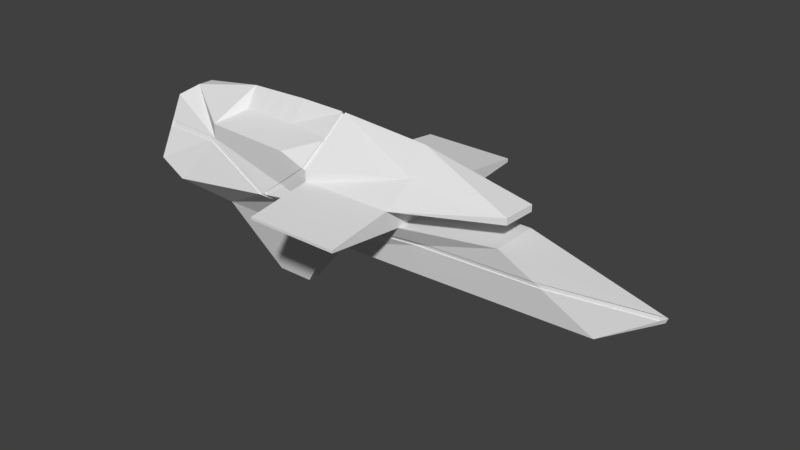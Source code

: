 # Source: Flagship2.blend  (saved by Blender 2.77.0; exported with 4.5.12 LTS)
import bpy
from mathutils import Matrix  # noqa: F401  (used for matrix-valued properties, if any)

bpy.ops.wm.read_factory_settings(use_empty=True)
scene = bpy.context.scene
scene.name = 'Scene'

# ---- collections
col_collection_1 = bpy.data.collections.new('Collection 1'); scene.collection.children.link(col_collection_1)

# ---- world
world_world = bpy.data.worlds.new('World'); scene.world = world_world
world_world.color = (0.05088, 0.05088, 0.05088)
world_world.use_sun_shadow = False
world_world.sun_shadow_jitter_overblur = 0.0
world_world.cycles.sampling_method = 'MANUAL'

# ---- meshes
me_cube_001 = bpy.data.meshes.new('Cube.001')
me_cube_001.from_pydata([(-6.609, -1.0, -1.0), (-6.72, -2.088, 1.033), (-6.609, 1.0, -1.0), (-6.609, 2.258, 1.0), (4.82, -0.4749, -1.0), (1.198, -1.0, 1.369), (4.82, 0.4749, -1.0), (1.198, 1.0, 1.369), (7.141, 0.000792, 0.4962), (-2.721, 1.63, 1.005), (-2.8, -1.46, 1.028), (-6.72, -2.088, 1.906), (-6.609, 2.258, 1.873), (-2.816, -2.088, 1.906), (-2.705, 2.258, 1.873), (-2.816, -4.877, 1.413), (-6.72, -4.877, 1.416), (-2.816, -4.877, 1.525), (-6.72, -4.877, 1.523), (-6.609, 5.187, 1.358), (-2.705, 5.187, 1.362), (-6.609, 5.187, 1.514), (-2.705, 5.187, 1.511), (-6.72, -2.081, 2.329), (-6.609, 2.265, 2.296), (-2.782, -0.7548, 2.724), (-2.739, 0.9381, 2.712), (-12.32, -0.8913, -1.1), (-14.06, -1.979, -0.1695), (-13.95, 2.367, -0.2023), (-12.32, 1.109, -1.1), (-12.33, 1.822, 1.996), (-12.41, -1.433, 1.905), (-12.41, -1.428, 2.526), (-12.33, 1.827, 2.501), (1.354, 0.7351, 2.161), (1.317, -0.7085, 2.172), (1.317, -0.7064, 2.447), (1.354, 0.7372, 2.436), (-8.589, 0.3279, -3.782), (-8.589, -0.2506, -3.782), (-10.24, 0.3593, -3.811), (-10.24, -0.2192, -3.811), (-15.26, -1.927, 0.4504), (-15.15, 2.419, 0.4176), (-15.2, 1.247, 2.9), (-15.25, -0.7511, 2.915), (-14.74, -0.08024, 3.291), (-14.72, 0.5823, 3.286), (-9.469, 2.046, 2.601), (-6.664, 0.09162, 3.993), (-11.57, 0.1844, 3.908), (-9.566, -1.755, 2.63), (-9.784, 0.1506, 3.972), (-8.039, 2.155, 2.652), (-6.64, 1.045, 3.196), (-11.56, 0.6945, 3.03), (-8.143, -1.918, 2.682), (-10.9, 1.936, 2.551), (-6.689, -0.8616, 3.21), (-11.59, -0.3256, 3.038), (-10.99, -1.591, 2.578), (-10.68, 0.1675, 3.94), (-8.89, 0.1337, 4.005), (-9.799, -0.445, 3.102), (-9.769, 0.7462, 3.093), (-8.873, 0.772, 3.125), (-8.906, -0.5046, 3.135), (-10.69, -0.3853, 3.07), (-10.66, 0.7203, 3.062), (-12.79, -1.161, 0.8879), (-12.72, 1.637, 0.8668), (-12.75, 0.8823, 2.464), (-12.78, -0.4042, 2.474), (-9.369, 2.299, 0.5482), (-2.368, 1.0, 0.4123), (-15.18, 1.768, 1.899), (-4.133, 1.798, 0.3394), (2.789, 1.0, 0.3512), (-6.609, 1.786, 0.2577), (-8.698, 1.838, 0.1876), (-15.18, 1.786, 1.733), (-9.5, 2.3, 0.4785), (-2.493, 1.0, 0.2585), (-8.773, 1.825, 0.06536), (-12.4, 1.836, 1.836), (-4.209, 1.774, 0.1816), (-12.36, 1.831, 1.819), (2.877, 1.0, 0.1405), (-6.609, 1.768, 0.142), (7.03, 0.04843, 0.2559), (7.028, 0.03989, 0.2742), (-12.36, 1.81, 1.824), (-12.33, 1.801, 1.987), (-12.4, 1.815, 1.848), (-15.18, 1.782, 1.771), (-15.18, 1.779, 1.818), (-8.774, 1.804, 0.08583), (-8.7, 1.816, 0.2081), (-2.37, 0.9786, 0.4327), (-4.135, 1.777, 0.3599), (2.787, 0.9786, 0.3695), (-6.611, 1.764, 0.2781), (-9.37, 2.278, 0.5532), (-9.502, 2.279, 0.4835), (-2.495, 0.9786, 0.279), (-4.211, 1.752, 0.2021), (2.876, 0.9786, 0.1589), (-6.611, 1.746, 0.1625), (-2.762, 0.02644, 3.764), (-8.294, -1.751, 0.4325), (7.041, -0.01698, 0.5114), (-15.25, -1.226, 1.919), (-8.923, -2.055, 0.672), (-3.873, -1.33, 0.4567), (2.537, -0.806, 0.4934), (-1.778, -1.0, 0.4658), (-6.688, -1.773, 0.4445), (-6.678, -1.681, 0.2728), (-8.591, -1.657, 0.3319), (-9.275, -2.047, 0.5861), (-12.53, -1.483, 1.722), (2.832, -0.7631, 0.3003), (-2.377, -1.0, 0.2839), (6.853, -0.05914, 0.3103), (-12.8, -1.5, 1.738), (-4.206, -1.29, 0.2792), (-15.25, -1.339, 1.682), (6.773, 0.00156, 0.5173), (7.14, 0.001031, 0.5025), (6.851, -0.02367, 0.3161), (-12.53, -1.447, 1.728), (-12.41, -1.397, 1.911), (-12.8, -1.464, 1.744), (-8.594, -1.622, 0.3378), (-8.297, -1.716, 0.4383), (-15.26, -1.303, 1.688), (-15.26, -1.19, 1.925), (-4.209, -1.254, 0.285), (-3.875, -1.295, 0.4626), (-6.681, -1.646, 0.2787), (-6.69, -1.737, 0.4504), (2.535, -0.7705, 0.4993), (-8.925, -2.02, 0.6779), (-1.78, -0.9645, 0.4716), (-9.278, -2.012, 0.592), (2.83, -0.7277, 0.3061), (-2.38, -0.9645, 0.2898), (-9.281, 2.298, 0.5625), (-6.967, 2.233, 2.068), (-8.203, 2.137, 1.278), (-7.251, 2.209, 1.887), (-7.083, 2.223, 1.994), (-8.399, 2.122, 1.312), (-7.108, 2.222, 2.144), (-9.455, 2.285, 0.5905), (-7.269, 2.209, 2.041), (-6.798, 2.25, 2.343), (-7.5, 2.19, 1.892), (-6.794, 2.186, 2.34), (-6.605, 2.2, 2.293), (-9.277, 2.234, 0.5595), (-9.364, 2.235, 0.5452), (-8.394, 2.058, 1.309), (-8.199, 2.073, 1.275), (-7.495, 2.126, 1.889), (-7.247, 2.145, 1.884), (-7.264, 2.145, 2.038), (-7.079, 2.159, 1.991), (-6.963, 2.168, 2.065), (-7.103, 2.158, 2.141), (-9.451, 2.221, 0.5876), (-6.843, 0.044, 3.925), (-6.929, -2.057, 2.381), (-6.82, 1.187, 3.126), (-6.886, -1.005, 3.138), (-6.88, -0.8308, 3.204), (-6.824, 1.022, 3.19), (-6.841, 0.09496, 3.994), (-6.84, 0.1458, 3.924), (-6.797, 1.944, 2.245), (-6.608, 2.264, 2.198), (-6.639, 1.044, 3.098), (-6.927, -2.058, 2.283), (-6.718, -2.082, 2.231), (-6.687, -0.8621, 3.112), (-6.663, 0.0911, 3.895), (-6.885, -1.006, 3.04), (-6.839, 0.1453, 3.826), (-6.818, 1.187, 3.028), (-6.842, 0.04348, 3.826), (-6.878, -0.8313, 3.106), (-6.822, 1.022, 3.092), (-6.839, 0.09444, 3.896), (-7.12, -2.041, 2.007), (-7.246, -2.027, 1.905), (-8.067, -1.933, 1.239), (-7.034, -2.05, 2.077), (-9.062, -2.03, 0.7212), (-8.345, -1.901, 1.282), (-7.541, -1.993, 1.905), (-7.338, -2.015, 2.063), (-7.202, -2.03, 2.169), (-6.716, -2.044, 2.327), (-8.919, -2.017, 0.6695), (-6.925, -2.02, 2.379), (-7.116, -2.003, 2.005), (-7.242, -1.989, 1.903), (-8.063, -1.895, 1.237), (-7.03, -2.012, 2.075), (-9.058, -1.992, 0.7186), (-8.341, -1.863, 1.279), (-7.537, -1.955, 1.903), (-7.334, -1.977, 2.061), (-7.198, -1.992, 2.166)], [], [(1, 110, 117), (7, 78, 75), (80, 148, 3), (10, 116, 5), (2, 4, 0), (10, 14, 13), (7, 111, 8), (5, 115, 111), (4, 90, 124), (6, 88, 90), (2, 89, 86), (9, 75, 77), (4, 123, 0), (1, 114, 10), (2, 6, 4), (10, 5, 7), (7, 9, 10), (12, 19, 3), (12, 26, 14), (11, 25, 23), (31, 58, 49), (11, 17, 13), (15, 18, 16), (13, 15, 10), (1, 18, 11), (10, 16, 1), (19, 22, 20), (14, 21, 12), (3, 20, 9), (9, 22, 14), (3, 151, 12), (13, 37, 25), (28, 30, 27), (28, 29, 30), (125, 131, 133), (32, 47, 46), (58, 56, 69), (27, 40, 0), (52, 61, 32), (1, 196, 113), (35, 37, 36), (26, 35, 14), (38, 26, 109), (14, 36, 13), (39, 42, 41), (2, 41, 30), (27, 41, 42), (2, 40, 39), (44, 70, 71), (45, 47, 48), (81, 94, 85), (29, 43, 44), (31, 48, 34), (51, 34, 48), (62, 60, 68), (63, 64, 67), (66, 49, 65), (63, 65, 53), (55, 186, 50), (59, 186, 185), (67, 52, 57), (24, 182, 55), (177, 188, 192), (61, 60, 33), (64, 61, 52), (53, 68, 64), (62, 56, 51), (53, 69, 62), (65, 58, 69), (172, 193, 178), (23, 25, 59), (1, 113, 110), (3, 79, 80), (10, 9, 14), (12, 21, 19), (12, 24, 26), (11, 13, 25), (54, 157, 154), (12, 151, 152), (31, 34, 58), (54, 156, 49), (11, 18, 17), (15, 17, 18), (13, 17, 15), (1, 16, 18), (10, 15, 16), (19, 21, 22), (14, 22, 21), (3, 19, 20), (9, 20, 22), (3, 148, 150), (13, 36, 37), (127, 133, 136), (32, 33, 47), (58, 34, 56), (27, 42, 40), (11, 23, 197), (57, 201, 202), (61, 33, 32), (200, 52, 32), (1, 195, 196), (35, 38, 37), (26, 38, 35), (37, 38, 109), (14, 35, 36), (39, 40, 42), (2, 39, 41), (27, 30, 41), (2, 0, 40), (45, 73, 46), (45, 46, 47), (31, 87, 85), (29, 28, 43), (31, 45, 48), (47, 33, 51), (60, 51, 33), (56, 34, 51), (48, 47, 51), (62, 51, 60), (63, 53, 64), (66, 54, 49), (63, 66, 65), (23, 183, 173), (174, 192, 189), (67, 64, 52), (175, 191, 176), (61, 68, 60), (64, 68, 61), (53, 62, 68), (62, 69, 56), (53, 65, 69), (65, 49, 58), (24, 55, 26), (70, 72, 71), (70, 73, 72), (70, 127, 112), (76, 71, 72), (75, 100, 77), (90, 107, 91), (79, 100, 102), (83, 107, 88), (8, 78, 7), (76, 45, 31), (31, 103, 93), (77, 3, 9), (82, 30, 29), (86, 83, 2), (85, 29, 44), (83, 6, 2), (31, 92, 87), (81, 85, 44), (84, 2, 30), (76, 93, 96), (87, 82, 29), (94, 96, 93), (100, 105, 106), (99, 107, 105), (98, 108, 97), (103, 97, 104), (93, 104, 92), (91, 101, 8), (106, 102, 100), (75, 101, 99), (124, 90, 8), (84, 108, 89), (80, 102, 98), (31, 94, 93), (76, 95, 81), (89, 106, 86), (80, 103, 74), (84, 104, 97), (87, 104, 82), (8, 101, 78), (83, 106, 105), (4, 6, 90), (9, 7, 75), (44, 43, 70), (81, 95, 94), (45, 72, 73), (46, 73, 70), (72, 45, 76), (76, 81, 71), (44, 71, 81), (75, 99, 100), (90, 88, 107), (79, 77, 100), (83, 105, 107), (155, 103, 31), (77, 79, 3), (82, 84, 30), (85, 87, 29), (83, 88, 6), (31, 93, 92), (84, 89, 2), (76, 31, 93), (94, 95, 96), (100, 99, 105), (99, 101, 107), (98, 102, 108), (103, 98, 97), (93, 103, 104), (91, 107, 101), (106, 108, 102), (75, 78, 101), (8, 90, 91), (84, 97, 108), (80, 79, 102), (31, 85, 94), (76, 96, 95), (89, 108, 106), (80, 98, 103), (84, 82, 104), (87, 92, 104), (83, 86, 106), (25, 109, 50), (55, 50, 26), (59, 25, 50), (109, 25, 37), (50, 109, 26), (116, 142, 115), (112, 32, 46), (121, 145, 131), (116, 115, 5), (8, 130, 124), (110, 143, 135), (119, 140, 134), (8, 128, 129), (132, 133, 131), (125, 127, 43), (126, 118, 0), (120, 27, 119), (123, 126, 0), (112, 136, 137), (124, 122, 4), (119, 0, 118), (120, 121, 28), (125, 28, 121), (137, 133, 132), (146, 130, 128), (143, 134, 135), (132, 145, 143), (141, 138, 139), (139, 147, 144), (135, 140, 141), (146, 144, 147), (198, 132, 143), (126, 140, 118), (114, 141, 139), (119, 145, 120), (116, 139, 144), (123, 138, 126), (110, 141, 117), (123, 146, 147), (115, 128, 111), (124, 146, 122), (112, 132, 32), (149, 24, 12), (158, 167, 165), (149, 160, 24), (155, 162, 74), (152, 149, 12), (164, 165, 166), (153, 155, 31), (154, 159, 170), (158, 153, 31), (153, 165, 163), (158, 49, 156), (166, 167, 168), (161, 171, 163), (170, 168, 167), (159, 169, 170), (24, 159, 157), (150, 166, 151), (151, 168, 152), (148, 162, 161), (150, 161, 164), (153, 171, 155), (152, 169, 149), (156, 170, 167), (186, 188, 193), (172, 63, 67), (179, 177, 66), (173, 175, 57), (179, 63, 178), (174, 157, 54), (176, 172, 67), (175, 67, 57), (174, 66, 177), (182, 189, 192), (187, 184, 185), (190, 185, 186), (185, 191, 187), (182, 188, 186), (182, 180, 189), (186, 193, 190), (173, 187, 175), (157, 181, 24), (179, 193, 188), (157, 189, 180), (176, 190, 172), (23, 185, 184), (194, 195, 11), (23, 205, 203), (195, 206, 207), (202, 205, 173), (197, 194, 11), (209, 205, 214), (202, 173, 57), (196, 204, 113), (199, 200, 32), (198, 199, 32), (199, 210, 211), (208, 212, 211), (204, 211, 210), (213, 207, 206), (214, 206, 209), (201, 214, 202), (194, 209, 206), (200, 213, 201), (197, 203, 209), (198, 204, 210), (199, 212, 200), (196, 207, 208), (80, 74, 148), (10, 114, 116), (7, 5, 111), (4, 122, 123), (1, 117, 114), (3, 150, 151), (125, 121, 131), (55, 182, 186), (59, 50, 186), (24, 181, 182), (177, 179, 188), (172, 190, 193), (54, 154, 156), (127, 125, 133), (57, 52, 201), (200, 201, 52), (1, 11, 195), (23, 184, 183), (174, 177, 192), (175, 187, 191), (112, 46, 70), (70, 43, 127), (155, 74, 103), (116, 144, 142), (121, 120, 145), (8, 129, 130), (110, 113, 143), (119, 118, 140), (8, 111, 128), (120, 28, 27), (112, 127, 136), (119, 27, 0), (125, 43, 28), (137, 136, 133), (129, 128, 130), (142, 146, 128), (143, 145, 134), (132, 131, 145), (141, 140, 138), (139, 138, 147), (135, 134, 140), (146, 142, 144), (143, 113, 198), (198, 32, 132), (126, 138, 140), (114, 117, 141), (119, 134, 145), (116, 114, 139), (123, 147, 138), (110, 135, 141), (123, 122, 146), (115, 142, 128), (124, 130, 146), (112, 137, 132), (158, 156, 167), (149, 169, 160), (155, 171, 162), (164, 163, 165), (154, 157, 159), (153, 158, 165), (158, 31, 49), (166, 165, 167), (163, 164, 161), (161, 162, 171), (170, 169, 168), (159, 160, 169), (24, 160, 159), (150, 164, 166), (151, 166, 168), (148, 74, 162), (150, 148, 161), (153, 163, 171), (152, 168, 169), (156, 154, 170), (172, 178, 63), (179, 66, 63), (175, 176, 67), (174, 54, 66), (187, 183, 184), (190, 191, 185), (182, 192, 188), (182, 181, 180), (173, 183, 187), (157, 180, 181), (179, 178, 193), (157, 174, 189), (176, 191, 190), (23, 59, 185), (23, 173, 205), (195, 194, 206), (202, 214, 205), (209, 203, 205), (196, 208, 204), (199, 198, 210), (208, 207, 212), (204, 208, 211), (213, 212, 207), (214, 213, 206), (201, 213, 214), (194, 197, 209), (200, 212, 213), (197, 23, 203), (198, 113, 204), (199, 211, 212), (196, 195, 207)])
_uv = me_cube_001.uv_layers.new(name='UVMap')
_uv.uv.foreach_set('vector', [0.1986, 0.3896, 0.1865, 0.4213, 0.1873, 0.389, 0.55, 0.6251, 0.5696, 0.5931, 0.57, 0.6969, 0.4159, 0.3617, 0.4222, 0.3497, 0.4316, 0.4032, 0.293, 0.6381, 0.315, 0.6588, 0.315, 0.7175, 0.5795, 0.2297, 0.5421, 0.4596, 0.5421, 0.23, 0.3982, 0.5988, 0.4143, 0.5114, 0.4146, 0.5989, 0.3907, 0.5724, 0.3972, 0.4543, 0.3979, 0.4524, 0.4978, 0.3866, 0.5142, 0.4136, 0.5173, 0.5032, 0.5421, 0.4596, 0.5592, 0.5022, 0.5562, 0.4988, 0.6033, 0.2745, 0.5795, 0.3136, 0.5797, 0.2297, 0.3837, 0.4103, 0.4067, 0.4051, 0.4159, 0.4524, 0.4697, 0.4313, 0.4912, 0.4218, 0.4787, 0.4583, 0.5421, 0.4596, 0.5181, 0.3148, 0.5421, 0.2297, 0.1986, 0.3896, 0.1885, 0.3326, 0.2, 0.3111, 0.5795, 0.2297, 0.5795, 0.4593, 0.5421, 0.4596, 0.318, 0.6379, 0.3542, 0.5636, 0.3907, 0.5724, 0.3907, 0.5724, 0.3979, 0.6549, 0.318, 0.6379, 0.5113, 0.7216, 0.5276, 0.6627, 0.5276, 0.7216, 0.448, 0.4028, 0.4653, 0.4809, 0.4498, 0.4813, 0.215, 0.39, 0.2318, 0.3118, 0.2367, 0.3905, 0.445, 0.2878, 0.4584, 0.3162, 0.4601, 0.3449, 0.55, 0.5838, 0.4978, 0.5054, 0.55, 0.5052, 0.3979, 0.655, 0.4143, 0.7336, 0.3979, 0.7335, 0.4146, 0.5989, 0.398, 0.655, 0.3982, 0.5988, 0.544, 0.6627, 0.5276, 0.7188, 0.5276, 0.6627, 0.5499, 0.6623, 0.4978, 0.5843, 0.5499, 0.5839, 0.2905, 0.73, 0.2742, 0.6514, 0.2905, 0.6514, 0.1809, 0.5632, 0.2358, 0.6416, 0.1809, 0.6418, 0.415, 0.5637, 0.4697, 0.6418, 0.415, 0.6421, 0.3979, 0.5113, 0.4146, 0.4525, 0.4143, 0.5114, 0.4316, 0.4032, 0.4476, 0.3899, 0.448, 0.4028, 0.2163, 0.3115, 0.2263, 0.2299, 0.2318, 0.3118, 0.2699, 0.5643, 0.2376, 0.6287, 0.2367, 0.5887, 0.2699, 0.5643, 0.2699, 0.6514, 0.2376, 0.6287, 0.8746, 0.6179, 0.8748, 0.6132, 0.8746, 0.6179, 0.2122, 0.505, 0.2367, 0.5533, 0.2293, 0.5631, 0.2419, 0.3174, 0.2656, 0.3043, 0.2652, 0.3223, 0.1554, 0.5023, 0.1057, 0.4268, 0.1593, 0.3875, 0.2272, 0.4478, 0.2255, 0.4765, 0.2122, 0.505, 0.1986, 0.3896, 0.2018, 0.4169, 0.1911, 0.4338, 0.2324, 0.6708, 0.2272, 0.6418, 0.2324, 0.6418, 0.4653, 0.4809, 0.4559, 0.5633, 0.4498, 0.4813, 0.2272, 0.6708, 0.2367, 0.4824, 0.1394, 0.1154, 0.1046, 0.5631, 0.1809, 0.6215, 0.1046, 0.6502, 0.4697, 0.6817, 0.4805, 0.7145, 0.4697, 0.7148, 0.3837, 0.4103, 0.318, 0.3502, 0.3606, 0.2981, 0.3556, 0.7095, 0.3318, 0.6549, 0.3426, 0.6549, 0.2742, 0.7076, 0.2497, 0.6514, 0.2605, 0.6514, 0.2272, 0.6418, 0.1809, 0.7129, 0.1809, 0.6567, 0.2547, 0.231, 0.2926, 0.24, 0.2552, 0.2413, 0.8365, 0.5529, 0.8365, 0.5645, 0.8365, 0.5645, 0.2699, 0.6514, 0.293, 0.5636, 0.293, 0.6507, 0.445, 0.2878, 0.4697, 0.2396, 0.4567, 0.2875, 0.2751, 0.3039, 0.2437, 0.2885, 0.2552, 0.2413, 0.2756, 0.3219, 0.2847, 0.3036, 0.2859, 0.3216, 0.2764, 0.358, 0.2872, 0.3396, 0.2884, 0.3576, 0.2645, 0.3584, 0.24, 0.3462, 0.2649, 0.3403, 0.2764, 0.358, 0.2649, 0.3403, 0.276, 0.34, 0.8089, 0.8022, 0.8005, 0.7889, 0.8703, 0.8388, 0.8103, 0.8021, 0.8005, 0.7889, 0.8103, 0.8021, 0.2884, 0.3576, 0.3112, 0.3437, 0.3144, 0.3724, 0.8159, 0.8021, 0.8089, 0.8022, 0.8089, 0.8022, 0.8089, 0.8021, 0.8096, 0.802, 0.8089, 0.8021, 0.3079, 0.3151, 0.2847, 0.3036, 0.3047, 0.2864, 0.2872, 0.3396, 0.3079, 0.3151, 0.3112, 0.3437, 0.276, 0.34, 0.2859, 0.3216, 0.2872, 0.3396, 0.2756, 0.3219, 0.2656, 0.3043, 0.2751, 0.3039, 0.276, 0.34, 0.2652, 0.3223, 0.2756, 0.3219, 0.2649, 0.3403, 0.2419, 0.3174, 0.2652, 0.3223, 0.8096, 0.802, 0.8096, 0.802, 0.8096, 0.802, 0.318, 0.4013, 0.2318, 0.3118, 0.2973, 0.4017, 0.1986, 0.3896, 0.1911, 0.4338, 0.1865, 0.4213, 0.4316, 0.4032, 0.4171, 0.4037, 0.4159, 0.3617, 0.3982, 0.5988, 0.3979, 0.5113, 0.4143, 0.5114, 0.5113, 0.7216, 0.5113, 0.6627, 0.5276, 0.6627, 0.448, 0.4028, 0.4697, 0.4022, 0.4653, 0.4809, 0.215, 0.39, 0.2163, 0.3115, 0.2318, 0.3118, 0.4618, 0.3737, 0.4686, 0.3984, 0.4528, 0.3926, 0.448, 0.4028, 0.4476, 0.3899, 0.45, 0.3932, 0.445, 0.2878, 0.4567, 0.2875, 0.4584, 0.3162, 0.4618, 0.3737, 0.4508, 0.3895, 0.4601, 0.3449, 0.55, 0.5838, 0.4978, 0.5839, 0.4978, 0.5054, 0.3979, 0.655, 0.4143, 0.6551, 0.4143, 0.7336, 0.4146, 0.5989, 0.4143, 0.655, 0.398, 0.655, 0.544, 0.6627, 0.544, 0.7188, 0.5276, 0.7188, 0.5499, 0.6623, 0.4978, 0.6627, 0.4978, 0.5843, 0.2905, 0.73, 0.2742, 0.73, 0.2742, 0.6514, 0.1809, 0.5632, 0.2358, 0.5631, 0.2358, 0.6416, 0.415, 0.5637, 0.4697, 0.5633, 0.4697, 0.6418, 0.3979, 0.5113, 0.3982, 0.4524, 0.4146, 0.4525, 0.4316, 0.4032, 0.4222, 0.3497, 0.4354, 0.3711, 0.2163, 0.3115, 0.2211, 0.2297, 0.2263, 0.2299, 0.7325, 0.5891, 0.733, 0.5736, 0.7325, 0.5891, 0.2122, 0.505, 0.2238, 0.5053, 0.2367, 0.5533, 0.2419, 0.3174, 0.2437, 0.2885, 0.2656, 0.3043, 0.1554, 0.5023, 0.1046, 0.46, 0.1057, 0.4268, 0.215, 0.39, 0.2367, 0.3905, 0.218, 0.3964, 0.2288, 0.4191, 0.2176, 0.4025, 0.2197, 0.3998, 0.2255, 0.4765, 0.2238, 0.5053, 0.2122, 0.505, 0.2146, 0.4066, 0.2272, 0.4478, 0.2122, 0.505, 0.1986, 0.3896, 0.2147, 0.4006, 0.2018, 0.4169, 0.2324, 0.6708, 0.2272, 0.6708, 0.2272, 0.6418, 0.4653, 0.4809, 0.461, 0.5632, 0.4559, 0.5633, 0.2272, 0.6418, 0.2272, 0.6708, 0.1394, 0.1154, 0.1046, 0.5631, 0.1809, 0.5926, 0.1809, 0.6215, 0.4697, 0.6817, 0.4805, 0.6814, 0.4805, 0.7145, 0.3837, 0.4103, 0.3247, 0.3827, 0.318, 0.3502, 0.3556, 0.7095, 0.318, 0.7095, 0.3318, 0.6549, 0.2742, 0.7076, 0.2367, 0.7076, 0.2497, 0.6514, 0.3556, 0.7048, 0.3847, 0.6549, 0.3929, 0.7048, 0.2547, 0.231, 0.2922, 0.2297, 0.2926, 0.24, 0.8367, 0.5184, 0.8366, 0.5184, 0.8366, 0.5182, 0.2699, 0.6514, 0.2699, 0.5643, 0.293, 0.5636, 0.445, 0.2878, 0.4623, 0.2297, 0.4697, 0.2396, 0.2926, 0.24, 0.3047, 0.2864, 0.2751, 0.3039, 0.2847, 0.3036, 0.2751, 0.3039, 0.3047, 0.2864, 0.2656, 0.3043, 0.2437, 0.2885, 0.2751, 0.3039, 0.2552, 0.2413, 0.2926, 0.24, 0.2751, 0.3039, 0.2756, 0.3219, 0.2751, 0.3039, 0.2847, 0.3036, 0.2764, 0.358, 0.276, 0.34, 0.2872, 0.3396, 0.2645, 0.3584, 0.2381, 0.375, 0.24, 0.3462, 0.2764, 0.358, 0.2645, 0.3584, 0.2649, 0.3403, 0.8756, 0.5174, 0.8744, 0.5216, 0.8744, 0.5216, 0.8346, 0.7362, 0.8376, 0.7361, 0.8346, 0.7362, 0.2884, 0.3576, 0.2872, 0.3396, 0.3112, 0.3437, 0.8103, 0.802, 0.8102, 0.802, 0.8102, 0.802, 0.3079, 0.3151, 0.2859, 0.3216, 0.2847, 0.3036, 0.2872, 0.3396, 0.2859, 0.3216, 0.3079, 0.3151, 0.276, 0.34, 0.2756, 0.3219, 0.2859, 0.3216, 0.2756, 0.3219, 0.2652, 0.3223, 0.2656, 0.3043, 0.276, 0.34, 0.2649, 0.3403, 0.2652, 0.3223, 0.2649, 0.3403, 0.24, 0.3462, 0.2419, 0.3174, 0.4697, 0.4022, 0.2566, 0.4031, 0.4653, 0.4809, 0.8656, 0.2132, 0.8358, 0.1723, 0.8656, 0.1569, 0.8656, 0.2132, 0.8358, 0.1982, 0.8358, 0.1723, 0.1046, 0.6596, 0.1508, 0.6755, 0.1508, 0.6804, 0.4613, 0.664, 0.415, 0.6835, 0.415, 0.6505, 0.8523, 0.5466, 0.8498, 0.5541, 0.8497, 0.5541, 0.8784, 0.5875, 0.8762, 0.57, 0.8785, 0.5875, 0.8504, 0.5644, 0.8498, 0.5541, 0.8505, 0.5644, 0.878, 0.5478, 0.8762, 0.57, 0.8762, 0.57, 0.57, 0.5052, 0.5696, 0.5931, 0.55, 0.6251, 0.4429, 0.2305, 0.4623, 0.2297, 0.445, 0.2878, 0.8525, 0.5885, 0.8494, 0.5761, 0.8526, 0.5885, 0.4187, 0.4535, 0.4316, 0.4032, 0.4335, 0.4818, 0.4021, 0.3469, 0.3606, 0.2981, 0.372, 0.2617, 0.4978, 0.6977, 0.5113, 0.6627, 0.5113, 0.7438, 0.415, 0.2844, 0.372, 0.2617, 0.3789, 0.2355, 0.5799, 0.4217, 0.6033, 0.2745, 0.6033, 0.5045, 0.8365, 0.565, 0.8365, 0.5651, 0.8365, 0.5652, 0.4038, 0.2297, 0.415, 0.2844, 0.3789, 0.2355, 0.3986, 0.3628, 0.3837, 0.4103, 0.3606, 0.2981, 0.8536, 0.6002, 0.8526, 0.5885, 0.8537, 0.6002, 0.4152, 0.2852, 0.4021, 0.3469, 0.372, 0.2617, 0.7995, 0.5874, 0.7997, 0.5758, 0.7997, 0.5876, 0.8498, 0.5541, 0.8524, 0.5471, 0.8499, 0.5544, 0.8724, 0.6035, 0.8725, 0.5816, 0.8726, 0.604, 0.8687, 0.5801, 0.8702, 0.5886, 0.8686, 0.5798, 0.8695, 0.577, 0.8686, 0.5798, 0.8693, 0.5766, 0.8723, 0.5639, 0.8693, 0.5766, 0.8721, 0.5638, 0.8726, 0.5643, 0.8723, 0.582, 0.8723, 0.5638, 0.8721, 0.5984, 0.8703, 0.5886, 0.8723, 0.5987, 0.8523, 0.5466, 0.851, 0.5252, 0.8524, 0.5466, 0.7448, 0.7341, 0.7478, 0.7375, 0.7468, 0.7397, 0.877, 0.5215, 0.8765, 0.5304, 0.8765, 0.5304, 0.8508, 0.5731, 0.8505, 0.5644, 0.8509, 0.5731, 0.8365, 0.5648, 0.8365, 0.5645, 0.8366, 0.5648, 0.4146, 0.51, 0.4149, 0.5106, 0.4146, 0.5109, 0.8765, 0.5304, 0.8757, 0.5404, 0.8756, 0.5404, 0.8508, 0.5731, 0.8494, 0.5761, 0.8493, 0.5761, 0.877, 0.5215, 0.8756, 0.5184, 0.8771, 0.5215, 0.8786, 0.5069, 0.8756, 0.5184, 0.8755, 0.5184, 0.4974, 0.2297, 0.4849, 0.3185, 0.4845, 0.3185, 0.878, 0.5478, 0.8757, 0.5404, 0.8781, 0.5478, 0.5421, 0.4596, 0.5795, 0.4593, 0.5592, 0.5022, 0.4697, 0.4313, 0.4886, 0.3515, 0.4912, 0.4218, 0.2272, 0.6418, 0.2272, 0.7292, 0.1809, 0.7129, 0.8365, 0.5529, 0.8366, 0.5529, 0.8365, 0.5645, 0.3556, 0.7048, 0.3606, 0.6549, 0.3847, 0.6549, 0.1508, 0.7008, 0.1046, 0.6922, 0.1046, 0.6596, 0.415, 0.6505, 0.4613, 0.6421, 0.4613, 0.664, 0.4613, 0.664, 0.4613, 0.6648, 0.415, 0.6835, 0.4613, 0.6935, 0.415, 0.6835, 0.4613, 0.6648, 0.8523, 0.5466, 0.8524, 0.5466, 0.8498, 0.5541, 0.8784, 0.5875, 0.8762, 0.57, 0.8762, 0.57, 0.8504, 0.5644, 0.8497, 0.5541, 0.8498, 0.5541, 0.878, 0.5478, 0.8781, 0.5478, 0.8762, 0.57, 0.8494, 0.5764, 0.8494, 0.5761, 0.8525, 0.5885, 0.4187, 0.4535, 0.4171, 0.4037, 0.4316, 0.4032, 0.4021, 0.3469, 0.3986, 0.3628, 0.3606, 0.2981, 0.415, 0.2844, 0.4152, 0.2852, 0.372, 0.2617, 0.5799, 0.4217, 0.5795, 0.3136, 0.6033, 0.2745, 0.8365, 0.565, 0.8365, 0.565, 0.8365, 0.5651, 0.3986, 0.3628, 0.4067, 0.4051, 0.3837, 0.4103, 0.8536, 0.6002, 0.8525, 0.5885, 0.8526, 0.5885, 0.7995, 0.5874, 0.7995, 0.5758, 0.7997, 0.5758, 0.8498, 0.5541, 0.8524, 0.5466, 0.8524, 0.5471, 0.8724, 0.6035, 0.8723, 0.582, 0.8725, 0.5816, 0.8687, 0.5801, 0.8703, 0.5886, 0.8702, 0.5886, 0.8695, 0.577, 0.8687, 0.5801, 0.8686, 0.5798, 0.8723, 0.5639, 0.8695, 0.577, 0.8693, 0.5766, 0.8726, 0.5643, 0.8725, 0.5816, 0.8723, 0.582, 0.8721, 0.5984, 0.8702, 0.5886, 0.8703, 0.5886, 0.8523, 0.5466, 0.8509, 0.5252, 0.851, 0.5252, 0.6182, 0.6223, 0.6174, 0.62, 0.6178, 0.62, 0.877, 0.5215, 0.8771, 0.5215, 0.8765, 0.5304, 0.8508, 0.5731, 0.8504, 0.5644, 0.8505, 0.5644, 0.8365, 0.5648, 0.8365, 0.5645, 0.8365, 0.5645, 0.4146, 0.51, 0.4149, 0.5098, 0.4149, 0.5106, 0.8765, 0.5304, 0.8765, 0.5304, 0.8757, 0.5404, 0.8508, 0.5731, 0.8509, 0.5731, 0.8494, 0.5761, 0.877, 0.5215, 0.8755, 0.5184, 0.8756, 0.5184, 0.8786, 0.5069, 0.8786, 0.5069, 0.8756, 0.5184, 0.878, 0.5478, 0.8756, 0.5404, 0.8757, 0.5404, 0.318, 0.4795, 0.4179, 0.5963, 0.3101, 0.2215, 0.2566, 0.4031, 0.3101, 0.2215, 0.4653, 0.4809, 0.2973, 0.4017, 0.2318, 0.3118, 0.3101, 0.2215, 0.1394, 0.1154, 0.2318, 0.3118, 0.2272, 0.6418, 0.3101, 0.2215, 0.4179, 0.5963, 0.2367, 0.4824, 0.8291, 0.5152, 0.8289, 0.5425, 0.8289, 0.5425, 0.2113, 0.5623, 0.2122, 0.505, 0.2293, 0.5631, 0.733, 0.5721, 0.727, 0.5521, 0.733, 0.5721, 0.5147, 0.3268, 0.5142, 0.4136, 0.4978, 0.3866, 0.7443, 0.7364, 0.7423, 0.7308, 0.7423, 0.7308, 0.7261, 0.5449, 0.7275, 0.5488, 0.7261, 0.5449, 0.725, 0.5477, 0.7253, 0.5347, 0.725, 0.5477, 0.3979, 0.4524, 0.3972, 0.4543, 0.3979, 0.4524, 0.8783, 0.6103, 0.8746, 0.6179, 0.8748, 0.6132, 0.2085, 0.5126, 0.207, 0.5621, 0.1846, 0.5612, 0.185, 0.3393, 0.1839, 0.3888, 0.1593, 0.3875, 0.1893, 0.4443, 0.1554, 0.5023, 0.1831, 0.4301, 0.315, 0.647, 0.3012, 0.6106, 0.315, 0.5636, 0.1508, 0.6804, 0.1508, 0.6755, 0.1508, 0.6804, 0.5207, 0.4996, 0.5178, 0.4195, 0.5421, 0.4596, 0.1831, 0.4301, 0.1593, 0.3875, 0.1839, 0.3888, 0.1893, 0.4443, 0.2087, 0.5079, 0.1735, 0.5368, 0.2085, 0.5126, 0.1735, 0.5368, 0.2087, 0.5079, 0.7339, 0.5892, 0.733, 0.5736, 0.7342, 0.5712, 0.8301, 0.5443, 0.831, 0.5694, 0.8299, 0.5706, 0.7275, 0.5488, 0.725, 0.5477, 0.7261, 0.5449, 0.7342, 0.5712, 0.727, 0.5521, 0.7275, 0.5488, 0.7263, 0.5347, 0.7256, 0.5192, 0.7267, 0.5171, 0.7615, 0.6064, 0.7664, 0.6157, 0.7664, 0.6194, 0.7261, 0.5449, 0.7253, 0.5347, 0.7263, 0.5347, 0.8301, 0.5443, 0.8291, 0.5152, 0.8302, 0.5114, 0.7278, 0.5497, 0.7342, 0.5712, 0.7275, 0.5488, 0.7256, 0.5192, 0.7253, 0.5347, 0.7253, 0.5347, 0.7267, 0.5171, 0.7263, 0.5347, 0.7267, 0.5171, 0.725, 0.5477, 0.727, 0.5521, 0.727, 0.5521, 0.7664, 0.6194, 0.7615, 0.6064, 0.7664, 0.6194, 0.7664, 0.6157, 0.7621, 0.6043, 0.7621, 0.6043, 0.7261, 0.5449, 0.7263, 0.5347, 0.7263, 0.5347, 0.8302, 0.5114, 0.8301, 0.5443, 0.8302, 0.5114, 0.8289, 0.5425, 0.8299, 0.5706, 0.8299, 0.5706, 0.831, 0.5694, 0.8301, 0.5443, 0.8301, 0.5443, 0.7339, 0.5892, 0.7342, 0.5712, 0.7342, 0.5712, 0.4514, 0.3955, 0.4697, 0.4022, 0.448, 0.4028, 0.8192, 0.7147, 0.8197, 0.7154, 0.8192, 0.7147, 0.8198, 0.7163, 0.8227, 0.7174, 0.8227, 0.7174, 0.9008, 0.4926, 0.9008, 0.4925, 0.9008, 0.4925, 0.45, 0.3932, 0.4514, 0.3955, 0.448, 0.4028, 0.8173, 0.7125, 0.8192, 0.7147, 0.8193, 0.7155, 0.4358, 0.3671, 0.4226, 0.3461, 0.445, 0.2878, 0.8201, 0.7159, 0.8225, 0.7168, 0.8201, 0.7159, 0.4475, 0.3849, 0.4358, 0.3671, 0.445, 0.2878, 0.8174, 0.7119, 0.8192, 0.7147, 0.8174, 0.7119, 0.4475, 0.3849, 0.4601, 0.3449, 0.4508, 0.3895, 0.8193, 0.7155, 0.8197, 0.7154, 0.8196, 0.716, 0.8153, 0.7092, 0.8153, 0.7086, 0.8174, 0.7119, 0.8201, 0.7159, 0.8196, 0.716, 0.8197, 0.7154, 0.8225, 0.7168, 0.8198, 0.7163, 0.8201, 0.7159, 0.827, 0.8042, 0.827, 0.8042, 0.827, 0.8042, 0.8173, 0.7125, 0.8193, 0.7155, 0.8193, 0.7155, 0.8193, 0.7155, 0.8196, 0.716, 0.8196, 0.716, 0.8153, 0.7092, 0.8152, 0.7089, 0.8153, 0.7092, 0.8173, 0.7125, 0.8153, 0.7092, 0.8173, 0.7125, 0.8174, 0.7119, 0.8153, 0.7086, 0.8153, 0.7086, 0.8196, 0.716, 0.8198, 0.7163, 0.8198, 0.7163, 0.8197, 0.7154, 0.8201, 0.7159, 0.8197, 0.7154, 0.8096, 0.8022, 0.8096, 0.802, 0.8096, 0.802, 0.2779, 0.3988, 0.2764, 0.358, 0.2884, 0.3576, 0.276, 0.3989, 0.2573, 0.3994, 0.2645, 0.3584, 0.3175, 0.397, 0.2997, 0.3977, 0.3144, 0.3724, 0.276, 0.3989, 0.2764, 0.358, 0.2769, 0.3989, 0.2543, 0.3995, 0.2368, 0.4002, 0.2381, 0.375, 0.2966, 0.3979, 0.2779, 0.3988, 0.2884, 0.3576, 0.2997, 0.3977, 0.2884, 0.3576, 0.3144, 0.3724, 0.2543, 0.3995, 0.2645, 0.3584, 0.2573, 0.3994, 0.8089, 0.8022, 0.8088, 0.8021, 0.8089, 0.8021, 0.8103, 0.802, 0.8109, 0.8021, 0.8103, 0.8021, 0.8096, 0.802, 0.8103, 0.8021, 0.8096, 0.8022, 0.8103, 0.8021, 0.8102, 0.802, 0.8103, 0.802, 0.8089, 0.8022, 0.8096, 0.802, 0.8096, 0.8022, 0.8089, 0.8022, 0.8083, 0.8021, 0.8088, 0.8021, 0.8096, 0.8022, 0.8096, 0.802, 0.8096, 0.802, 0.8109, 0.802, 0.8103, 0.802, 0.8103, 0.802, 0.827, 0.8042, 0.827, 0.8042, 0.827, 0.8042, 0.8096, 0.802, 0.8096, 0.802, 0.8096, 0.802, 0.8083, 0.8021, 0.8088, 0.8021, 0.8083, 0.8021, 0.8102, 0.802, 0.8096, 0.802, 0.8096, 0.802, 0.8109, 0.8021, 0.8103, 0.8021, 0.8109, 0.8021, 0.2167, 0.3981, 0.2147, 0.4006, 0.215, 0.39, 0.8567, 0.6954, 0.8555, 0.6996, 0.8567, 0.6954, 0.8105, 0.7326, 0.8116, 0.7313, 0.8105, 0.7326, 0.8132, 0.7322, 0.8218, 0.7294, 0.8218, 0.7294, 0.218, 0.3964, 0.2167, 0.3981, 0.215, 0.39, 0.8123, 0.7303, 0.8218, 0.7294, 0.8132, 0.7322, 0.2197, 0.3998, 0.2355, 0.3947, 0.2288, 0.4191, 0.8036, 0.7414, 0.7978, 0.7505, 0.7978, 0.7505, 0.2025, 0.4225, 0.2146, 0.4066, 0.2122, 0.505, 0.1919, 0.4366, 0.2025, 0.4225, 0.2122, 0.505, 0.804, 0.7445, 0.7982, 0.752, 0.804, 0.7445, 0.8036, 0.7414, 0.8105, 0.7358, 0.804, 0.7445, 0.7978, 0.7505, 0.804, 0.7445, 0.7982, 0.752, 0.8121, 0.7336, 0.8105, 0.7326, 0.8116, 0.7313, 0.8132, 0.7322, 0.8116, 0.7313, 0.8123, 0.7303, 0.8121, 0.7336, 0.8132, 0.7322, 0.8132, 0.7322, 0.8116, 0.7313, 0.8123, 0.7303, 0.8116, 0.7313, 0.8105, 0.7358, 0.8121, 0.7336, 0.8121, 0.7336, 0.8123, 0.7303, 0.8224, 0.7271, 0.8123, 0.7303, 0.7278, 0.5497, 0.7275, 0.5488, 0.7278, 0.5497, 0.804, 0.7445, 0.8105, 0.7358, 0.8105, 0.7358, 0.8036, 0.7414, 0.8105, 0.7326, 0.8036, 0.7414, 0.4159, 0.3617, 0.4219, 0.3479, 0.4222, 0.3497, 0.293, 0.6381, 0.2992, 0.6171, 0.315, 0.6588, 0.3907, 0.5724, 0.3542, 0.5636, 0.3972, 0.4543, 0.5421, 0.4596, 0.5178, 0.4195, 0.5181, 0.3148, 0.1986, 0.3896, 0.1873, 0.389, 0.1885, 0.3326, 0.4316, 0.4032, 0.4354, 0.3711, 0.4476, 0.3899, 0.8746, 0.6179, 0.8748, 0.6132, 0.8748, 0.6132, 0.8089, 0.8022, 0.8089, 0.8022, 0.8005, 0.7889, 0.8103, 0.8021, 0.8703, 0.8388, 0.8005, 0.7889, 0.8159, 0.8021, 0.8159, 0.8021, 0.8089, 0.8022, 0.8089, 0.8021, 0.8096, 0.802, 0.8096, 0.802, 0.8096, 0.802, 0.8096, 0.802, 0.8096, 0.802, 0.4618, 0.3737, 0.4528, 0.3926, 0.4508, 0.3895, 0.7325, 0.5891, 0.733, 0.5736, 0.733, 0.5736, 0.2288, 0.4191, 0.2272, 0.4478, 0.2176, 0.4025, 0.2146, 0.4066, 0.2176, 0.4025, 0.2272, 0.4478, 0.1986, 0.3896, 0.215, 0.39, 0.2147, 0.4006, 0.8756, 0.5174, 0.8756, 0.5174, 0.8744, 0.5216, 0.8346, 0.7362, 0.8376, 0.7361, 0.8376, 0.7361, 0.8103, 0.802, 0.8103, 0.802, 0.8102, 0.802, 0.1508, 0.6804, 0.1508, 0.7008, 0.1046, 0.6596, 0.1046, 0.6596, 0.1508, 0.6502, 0.1508, 0.6755, 0.8494, 0.5764, 0.8493, 0.5761, 0.8494, 0.5761, 0.8291, 0.5152, 0.8291, 0.5152, 0.8289, 0.5425, 0.733, 0.5721, 0.727, 0.5521, 0.727, 0.5521, 0.7443, 0.7364, 0.7443, 0.7364, 0.7423, 0.7308, 0.7261, 0.5449, 0.7275, 0.5488, 0.7275, 0.5488, 0.725, 0.5477, 0.7253, 0.5347, 0.7253, 0.5347, 0.3979, 0.4524, 0.3972, 0.4543, 0.3972, 0.4543, 0.1893, 0.4443, 0.1735, 0.5368, 0.1554, 0.5023, 0.1508, 0.6804, 0.1508, 0.6755, 0.1508, 0.6755, 0.1831, 0.4301, 0.1554, 0.5023, 0.1593, 0.3875, 0.2085, 0.5126, 0.1846, 0.5612, 0.1735, 0.5368, 0.7339, 0.5892, 0.7325, 0.5891, 0.733, 0.5736, 0.83, 0.5712, 0.8299, 0.5706, 0.831, 0.5694, 0.8289, 0.5425, 0.8301, 0.5443, 0.8299, 0.5706, 0.7275, 0.5488, 0.727, 0.5521, 0.725, 0.5477, 0.7342, 0.5712, 0.733, 0.5721, 0.727, 0.5521, 0.7263, 0.5347, 0.7253, 0.5347, 0.7256, 0.5192, 0.7615, 0.6064, 0.7621, 0.6043, 0.7664, 0.6157, 0.7261, 0.5449, 0.725, 0.5477, 0.7253, 0.5347, 0.8301, 0.5443, 0.8289, 0.5425, 0.8291, 0.5152, 0.7275, 0.5488, 0.7275, 0.5488, 0.7278, 0.5497, 0.7278, 0.5497, 0.7342, 0.5712, 0.7342, 0.5712, 0.7256, 0.5192, 0.7256, 0.5192, 0.7253, 0.5347, 0.7267, 0.5171, 0.7263, 0.5347, 0.7263, 0.5347, 0.725, 0.5477, 0.725, 0.5477, 0.727, 0.5521, 0.7664, 0.6194, 0.7615, 0.6064, 0.7615, 0.6064, 0.7664, 0.6157, 0.7664, 0.6157, 0.7621, 0.6043, 0.7261, 0.5449, 0.7261, 0.5449, 0.7263, 0.5347, 0.8302, 0.5114, 0.8301, 0.5443, 0.8301, 0.5443, 0.8289, 0.5425, 0.8289, 0.5425, 0.8299, 0.5706, 0.831, 0.5694, 0.831, 0.5694, 0.8301, 0.5443, 0.7339, 0.5892, 0.7339, 0.5892, 0.7342, 0.5712, 0.8192, 0.7147, 0.8197, 0.7154, 0.8197, 0.7154, 0.8198, 0.7163, 0.8198, 0.7163, 0.8227, 0.7174, 0.9008, 0.4926, 0.9008, 0.4926, 0.9008, 0.4925, 0.8173, 0.7125, 0.8174, 0.7119, 0.8192, 0.7147, 0.8201, 0.7159, 0.8225, 0.7168, 0.8225, 0.7168, 0.8174, 0.7119, 0.8192, 0.7147, 0.8192, 0.7147, 0.4475, 0.3849, 0.445, 0.2878, 0.4601, 0.3449, 0.8193, 0.7155, 0.8192, 0.7147, 0.8197, 0.7154, 0.8174, 0.7119, 0.8173, 0.7125, 0.8153, 0.7092, 0.8153, 0.7092, 0.8152, 0.7089, 0.8153, 0.7086, 0.8201, 0.7159, 0.8198, 0.7163, 0.8196, 0.716, 0.8225, 0.7168, 0.8227, 0.7174, 0.8198, 0.7163, 0.827, 0.8042, 0.827, 0.8042, 0.827, 0.8042, 0.8173, 0.7125, 0.8173, 0.7125, 0.8193, 0.7155, 0.8193, 0.7155, 0.8193, 0.7155, 0.8196, 0.716, 0.8153, 0.7092, 0.8152, 0.7089, 0.8152, 0.7089, 0.8173, 0.7125, 0.8153, 0.7092, 0.8153, 0.7092, 0.8174, 0.7119, 0.8174, 0.7119, 0.8153, 0.7086, 0.8196, 0.716, 0.8196, 0.716, 0.8198, 0.7163, 0.8197, 0.7154, 0.8201, 0.7159, 0.8201, 0.7159, 0.2779, 0.3988, 0.2769, 0.3989, 0.2764, 0.358, 0.276, 0.3989, 0.2645, 0.3584, 0.2764, 0.358, 0.2997, 0.3977, 0.2966, 0.3979, 0.2884, 0.3576, 0.2543, 0.3995, 0.2381, 0.375, 0.2645, 0.3584, 0.8103, 0.802, 0.8109, 0.802, 0.8109, 0.8021, 0.8096, 0.802, 0.8102, 0.802, 0.8103, 0.8021, 0.8089, 0.8022, 0.8089, 0.8021, 0.8096, 0.802, 0.8089, 0.8022, 0.8083, 0.8022, 0.8083, 0.8021, 0.8109, 0.802, 0.8109, 0.802, 0.8103, 0.802, 0.827, 0.8042, 0.827, 0.8042, 0.827, 0.8042, 0.8096, 0.802, 0.8096, 0.802, 0.8096, 0.802, 0.8083, 0.8021, 0.8088, 0.8021, 0.8088, 0.8021, 0.8102, 0.802, 0.8102, 0.802, 0.8096, 0.802, 0.8109, 0.8021, 0.8103, 0.8021, 0.8103, 0.8021, 0.8567, 0.6954, 0.8555, 0.6996, 0.8555, 0.6996, 0.8105, 0.7326, 0.8116, 0.7313, 0.8116, 0.7313, 0.8132, 0.7322, 0.8132, 0.7322, 0.8218, 0.7294, 0.8123, 0.7303, 0.8224, 0.7271, 0.8218, 0.7294, 0.8036, 0.7414, 0.8036, 0.7414, 0.7978, 0.7505, 0.804, 0.7445, 0.7982, 0.752, 0.7982, 0.752, 0.8036, 0.7414, 0.8105, 0.7326, 0.8105, 0.7358, 0.7978, 0.7505, 0.8036, 0.7414, 0.804, 0.7445, 0.8121, 0.7336, 0.8105, 0.7358, 0.8105, 0.7326, 0.8132, 0.7322, 0.8121, 0.7336, 0.8116, 0.7313, 0.8121, 0.7336, 0.8121, 0.7336, 0.8132, 0.7322, 0.8116, 0.7313, 0.8123, 0.7303, 0.8123, 0.7303, 0.8105, 0.7358, 0.8105, 0.7358, 0.8121, 0.7336, 0.8123, 0.7303, 0.8224, 0.7271, 0.8224, 0.7271, 0.7278, 0.5497, 0.7275, 0.5488, 0.7275, 0.5488, 0.804, 0.7445, 0.804, 0.7445, 0.8105, 0.7358, 0.8036, 0.7414, 0.8105, 0.7326, 0.8105, 0.7326])
me_cube_001.use_remesh_preserve_volume = False
me_cube_001.use_remesh_preserve_attributes = False
me_cube_001.use_mirror_vertex_groups = False
me_cube_001.update()

# ---- objects
ob_cube = bpy.data.objects.new('Cube', me_cube_001)

# ---- transforms, parenting, visibility, modifiers, constraints
ob_cube.location = (5.252, 0.04243, -0.01163)
ob_cube.lineart.crease_threshold = 0.0

# ---- collection membership
col_collection_1.objects.link(ob_cube)

# ---- scene / render settings (as saved in the file)
scene.frame_start = 1; scene.frame_end = 250; scene.frame_set(1)
scene.render.engine = 'BLENDER_EEVEE_NEXT'
scene.render.resolution_percentage = 50
scene.render.dither_intensity = 0.0
scene.cycles.use_denoising = False
scene.cycles.samples = 128
scene.cycles.sampling_pattern = 'TABULATED_SOBOL'
scene.cycles.light_sampling_threshold = 0.0
scene.cycles.use_adaptive_sampling = False
scene.cycles.use_light_tree = False
scene.cycles.blur_glossy = 0.0
scene.cycles.sample_clamp_indirect = 0.0
scene.view_settings.view_transform = 'Standard'
bpy.context.view_layer.update()

# ---- added for rendering (the .blend has no active camera and no usable light): camera, sun
cam_auto = bpy.data.cameras.new('AutoCamera')
cam_auto.lens = 50.0
cam_auto.sensor_width = 36.0
cam_auto.clip_end = 1000.0
ob_auto_camera = bpy.data.objects.new('AutoCamera', cam_auto)
scene.collection.objects.link(ob_auto_camera)
ob_auto_camera.location = (25.0377, -28.4162, 19.1607)
ob_auto_camera.rotation_euler = (1.09748, -7.21219e-08, 0.694738)
scene.camera = ob_auto_camera
light_auto_sun = bpy.data.lights.new('AutoSun', 'SUN')
light_auto_sun.energy = 3.0
light_auto_sun.angle = 0.0523599
ob_auto_sun = bpy.data.objects.new('AutoSun', light_auto_sun)
scene.collection.objects.link(ob_auto_sun)
ob_auto_sun.rotation_euler = (0.872665, 0.174533, 0.523599)
bpy.context.view_layer.update()
